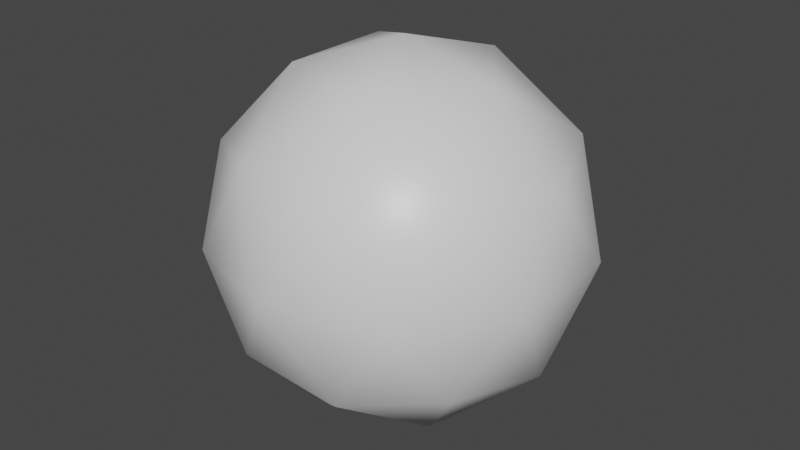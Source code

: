 # Source: moon.blend  (saved by Blender 2.82.7; exported with 4.5.12 LTS)
import bpy
from mathutils import Matrix  # noqa: F401  (used for matrix-valued properties, if any)

bpy.ops.wm.read_factory_settings(use_empty=True)
scene = bpy.context.scene
scene.name = 'Scene'

# ---- collections
col_collection = bpy.data.collections.new('Collection'); scene.collection.children.link(col_collection)

# ---- materials (node trees are filled in below, after node groups)
mat_material = bpy.data.materials.new('Material')
mat_material.alpha_threshold = 0.0
mat_material.use_transparent_shadow = False
mat_material.line_color = (0.0, 0.0, 0.0, 1.0)

# ---- material node trees
mat_material.use_nodes = True; mat_material.node_tree.nodes.clear()
_N = mat_material.node_tree.nodes; _L = mat_material.node_tree.links
n0 = _N.new('ShaderNodeOutputMaterial'); n0.name = 'Material Output'; n0.location = (300, 300)
n1 = _N.new('ShaderNodeBsdfPrincipled'); n1.name = 'Principled BSDF'; n1.location = (10, 300)
n1.distribution = 'GGX'
n1.subsurface_method = 'BURLEY'
n1.inputs[2].default_value = 0.4
n1.inputs[3].default_value = 1.45
n1.inputs[27].default_value = (0.0, 0.0, 0.0, 1.0)
n1.inputs[28].default_value = 1.0
_L.new(n1.outputs[0], n0.inputs[0])
n0.is_active_output = True

# ---- world
world_world = bpy.data.worlds.new('World'); scene.world = world_world
world_world.use_nodes = True; world_world.node_tree.nodes.clear()
_N = world_world.node_tree.nodes; _L = world_world.node_tree.links
n0 = _N.new('ShaderNodeOutputWorld'); n0.name = 'World Output'; n0.location = (300, 300)
n1 = _N.new('ShaderNodeBackground'); n1.name = 'Background'; n1.location = (10, 300)
n1.inputs[0].default_value = (0.05088, 0.05088, 0.05088, 1.0)
_L.new(n1.outputs[0], n0.inputs[0])
n0.is_active_output = True
world_world.color = (0.05088, 0.05088, 0.05088)
world_world.use_sun_shadow = False
world_world.sun_shadow_jitter_overblur = 0.0

# ---- meshes
me_cube = bpy.data.meshes.new('Cube')
me_cube.from_pydata([(0.0405, 1.0, 1.0), (0.0405, 1.0, -1.0), (0.0405, -1.0, 1.0), (0.0405, -1.0, -1.0), (3.604, -1.0, -1.0), (3.604, -1.0, 1.0), (3.604, 1.0, -1.0), (3.604, 1.0, 1.0), (5.009, -1.495, -1.479), (5.773, -0.6427, 2.1), (5.057, 2.157, -2.359), (5.821, 3.01, 1.22), (10.23, -3.317, -0.4675), (13.85, -0.3438, 3.59), (9.769, 1.858, -3.849), (13.39, 4.831, 0.2081), (17.76, -4.623, 2.836), (25.26, 0.7884, 4.036), (15.04, 0.7263, -4.296), (22.54, 6.138, -3.095), (24.64, -4.623, 2.836), (32.13, 0.7884, 4.036), (21.92, 0.7263, -4.296), (29.41, 6.138, -3.095), (38.06, -7.515, -1.476), (36.11, -0.3855, 8.584), (34.47, 1.9, -8.844), (32.52, 9.029, 1.216), (46.44, -16.34, -2.912), (42.41, -1.605, 17.88), (39.02, 3.12, -18.14), (34.99, 17.86, 2.653), (62.96, -24.93, -4.309), (56.9, -2.791, 26.93), (51.81, 4.306, -27.18), (45.75, 26.44, 4.049), (61.12, -14.0, -20.96), (53.05, 15.52, 20.7), (64.52, -18.73, 15.12), (49.65, 20.25, -15.38), (79.42, -27.34, -4.701), (72.8, -3.124, 29.47), (67.22, 4.639, -29.73), (60.6, 28.85, 4.442), (77.41, -15.39, -22.91), (68.58, 16.9, 22.65), (81.13, -20.56, 16.56), (64.86, 22.08, -16.82), (92.18, -22.72, -3.95), (86.64, -2.487, 24.61), (81.98, 4.001, -24.86), (76.45, 24.24, 3.691), (90.5, -12.74, -19.17), (83.12, 14.25, 18.91), (93.6, -17.06, 13.82), (80.01, 18.58, -14.07), (97.86, -14.2, -2.563), (94.34, -1.309, 15.62), (91.37, 2.823, -15.88), (87.84, 15.71, 2.304), (96.79, -7.836, -12.26), (92.09, 9.351, 12.0), (98.77, -10.59, 8.752), (90.11, 12.11, -9.011), (100.3, -4.632, -2.778), (98.17, 3.145, 8.196), (96.38, 5.638, -10.82), (94.25, 13.42, 0.1586), (99.65, -0.7938, -8.627), (96.81, 9.577, 6.008), (100.8, -2.456, 4.049), (95.62, 11.24, -6.669), (1.0, 2.831, 2.831), (1.0, 2.831, -2.831), (1.0, -2.831, 2.831), (1.0, -2.831, -2.831), (4.39, 2.831, 2.831), (4.39, 2.831, -2.831), (4.39, -2.831, 2.831), (4.39, -2.831, -2.831)], [], [(3, 4, 6, 1), (1, 6, 7, 0), (2, 5, 4, 3), (0, 7, 5, 2), (4, 5, 9, 8), (7, 6, 10, 11), (5, 7, 11, 9), (6, 4, 8, 10), (11, 10, 14, 15), (9, 11, 15, 13), (8, 9, 13, 12), (10, 8, 12, 14), (13, 15, 19, 17), (12, 13, 17, 16), (14, 12, 16, 18), (15, 14, 18, 19), (16, 17, 21, 20), (18, 16, 20, 22), (19, 18, 22, 23), (17, 19, 23, 21), (23, 22, 26, 27), (21, 23, 27, 25), (20, 21, 25, 24), (22, 20, 24, 26), (24, 25, 29, 28), (26, 24, 28, 30), (27, 26, 30, 31), (25, 27, 31, 29), (30, 28, 32, 36, 34), (31, 30, 34, 39, 35), (29, 31, 35, 37, 33), (28, 29, 33, 38, 32), (39, 34, 42, 47), (33, 37, 45, 41), (38, 33, 41, 46), (36, 32, 40, 44), (32, 38, 46, 40), (35, 39, 47, 43), (34, 36, 44, 42), (37, 35, 43, 45), (40, 46, 54, 48), (42, 44, 52, 50), (43, 47, 55, 51), (45, 43, 51, 53), (47, 42, 50, 55), (41, 45, 53, 49), (46, 41, 49, 54), (44, 40, 48, 52), (54, 49, 57, 62), (52, 48, 56, 60), (48, 54, 62, 56), (50, 52, 60, 58), (51, 55, 63, 59), (53, 51, 59, 61), (55, 50, 58, 63), (49, 53, 61, 57), (63, 58, 66, 71), (57, 61, 69, 65), (62, 57, 65, 70), (60, 56, 64, 68), (56, 62, 70, 64), (58, 60, 68, 66), (59, 63, 71, 67), (61, 59, 67, 69), (68, 64, 70, 65, 69, 67, 71, 66), (3, 1, 73, 75), (0, 2, 74, 72), (2, 3, 75, 74), (1, 0, 72, 73), (75, 73, 77, 79), (74, 75, 79, 78), (72, 74, 78, 76), (73, 72, 76, 77)])
_uv = me_cube.uv_layers.new(name='UVMap')
_uv.uv.foreach_set('vector', [0.375, 0.75, 0.375, 0.75, 0.375, 0.5, 0.375, 0.5, 0.375, 0.5, 0.375, 0.5, 0.625, 0.5, 0.625, 0.5, 0.625, 0.75, 0.625, 0.75, 0.375, 0.75, 0.375, 0.75, 0.625, 0.5, 0.625, 0.5, 0.625, 0.75, 0.625, 0.75, 0.375, 0.75, 0.625, 0.75, 0.625, 0.75, 0.375, 0.75, 0.625, 0.5, 0.375, 0.5, 0.375, 0.5, 0.625, 0.5, 0.625, 0.75, 0.625, 0.5, 0.625, 0.5, 0.625, 0.75, 0.375, 0.5, 0.375, 0.75, 0.375, 0.75, 0.375, 0.5, 0.625, 0.5, 0.375, 0.5, 0.375, 0.5, 0.625, 0.5, 0.625, 0.75, 0.625, 0.5, 0.625, 0.5, 0.625, 0.75, 0.375, 0.75, 0.625, 0.75, 0.625, 0.75, 0.375, 0.75, 0.375, 0.5, 0.375, 0.75, 0.375, 0.75, 0.375, 0.5, 0.625, 0.75, 0.625, 0.5, 0.625, 0.5, 0.625, 0.75, 0.375, 0.75, 0.625, 0.75, 0.625, 0.75, 0.375, 0.75, 0.375, 0.5, 0.375, 0.75, 0.375, 0.75, 0.375, 0.5, 0.625, 0.5, 0.375, 0.5, 0.375, 0.5, 0.625, 0.5, 0.375, 0.75, 0.625, 0.75, 0.625, 0.75, 0.375, 0.75, 0.375, 0.5, 0.375, 0.75, 0.375, 0.75, 0.375, 0.5, 0.625, 0.5, 0.375, 0.5, 0.375, 0.5, 0.625, 0.5, 0.625, 0.75, 0.625, 0.5, 0.625, 0.5, 0.625, 0.75, 0.625, 0.5, 0.375, 0.5, 0.375, 0.5, 0.625, 0.5, 0.625, 0.75, 0.625, 0.5, 0.625, 0.5, 0.625, 0.75, 0.375, 0.75, 0.625, 0.75, 0.625, 0.75, 0.375, 0.75, 0.375, 0.5, 0.375, 0.75, 0.375, 0.75, 0.375, 0.5, 0.375, 0.75, 0.625, 0.75, 0.625, 0.75, 0.375, 0.75, 0.375, 0.5, 0.375, 0.75, 0.375, 0.75, 0.375, 0.5, 0.625, 0.5, 0.375, 0.5, 0.375, 0.5, 0.625, 0.5, 0.625, 0.75, 0.625, 0.5, 0.625, 0.5, 0.625, 0.75, 0.375, 0.5, 0.375, 0.75, 0.375, 0.75, 0.375, 0.625, 0.375, 0.5, 0.625, 0.5, 0.375, 0.5, 0.375, 0.5, 0.5, 0.5, 0.625, 0.5, 0.625, 0.75, 0.625, 0.5, 0.625, 0.5, 0.625, 0.625, 0.625, 0.75, 0.375, 0.75, 0.625, 0.75, 0.625, 0.75, 0.5, 0.75, 0.375, 0.75, 0.5, 0.5, 0.375, 0.5, 0.375, 0.5, 0.5, 0.5, 0.625, 0.75, 0.625, 0.625, 0.625, 0.625, 0.625, 0.75, 0.5, 0.75, 0.625, 0.75, 0.625, 0.75, 0.5, 0.75, 0.375, 0.625, 0.375, 0.75, 0.375, 0.75, 0.375, 0.625, 0.375, 0.75, 0.5, 0.75, 0.5, 0.75, 0.375, 0.75, 0.625, 0.5, 0.5, 0.5, 0.5, 0.5, 0.625, 0.5, 0.375, 0.5, 0.375, 0.625, 0.375, 0.625, 0.375, 0.5, 0.625, 0.625, 0.625, 0.5, 0.625, 0.5, 0.625, 0.625, 0.375, 0.75, 0.5, 0.75, 0.5, 0.75, 0.375, 0.75, 0.375, 0.5, 0.375, 0.625, 0.375, 0.625, 0.375, 0.5, 0.625, 0.5, 0.5, 0.5, 0.5, 0.5, 0.625, 0.5, 0.625, 0.625, 0.625, 0.5, 0.625, 0.5, 0.625, 0.625, 0.5, 0.5, 0.375, 0.5, 0.375, 0.5, 0.5, 0.5, 0.625, 0.75, 0.625, 0.625, 0.625, 0.625, 0.625, 0.75, 0.5, 0.75, 0.625, 0.75, 0.625, 0.75, 0.5, 0.75, 0.375, 0.625, 0.375, 0.75, 0.375, 0.75, 0.375, 0.625, 0.5, 0.75, 0.625, 0.75, 0.625, 0.75, 0.5, 0.75, 0.375, 0.625, 0.375, 0.75, 0.375, 0.75, 0.375, 0.625, 0.375, 0.75, 0.5, 0.75, 0.5, 0.75, 0.375, 0.75, 0.375, 0.5, 0.375, 0.625, 0.375, 0.625, 0.375, 0.5, 0.625, 0.5, 0.5, 0.5, 0.5, 0.5, 0.625, 0.5, 0.625, 0.625, 0.625, 0.5, 0.625, 0.5, 0.625, 0.625, 0.5, 0.5, 0.375, 0.5, 0.375, 0.5, 0.5, 0.5, 0.625, 0.75, 0.625, 0.625, 0.625, 0.625, 0.625, 0.75, 0.5, 0.5, 0.375, 0.5, 0.375, 0.5, 0.5, 0.5, 0.625, 0.75, 0.625, 0.625, 0.625, 0.625, 0.625, 0.75, 0.5, 0.75, 0.625, 0.75, 0.625, 0.75, 0.5, 0.75, 0.375, 0.625, 0.375, 0.75, 0.375, 0.75, 0.375, 0.625, 0.375, 0.75, 0.5, 0.75, 0.5, 0.75, 0.375, 0.75, 0.375, 0.5, 0.375, 0.625, 0.375, 0.625, 0.375, 0.5, 0.625, 0.5, 0.5, 0.5, 0.5, 0.5, 0.625, 0.5, 0.625, 0.625, 0.625, 0.5, 0.625, 0.5, 0.625, 0.625, 0.375, 0.625, 0.375, 0.75, 0.5, 0.75, 0.625, 0.75, 0.625, 0.625, 0.625, 0.5, 0.5, 0.5, 0.375, 0.5, 0.375, 0.75, 0.375, 0.5, 0.375, 0.5, 0.375, 0.75, 0.625, 0.5, 0.625, 0.75, 0.625, 0.75, 0.625, 0.5, 0.625, 0.75, 0.375, 0.75, 0.375, 0.75, 0.625, 0.75, 0.375, 0.5, 0.625, 0.5, 0.625, 0.5, 0.375, 0.5, 0.375, 0.75, 0.375, 0.5, 0.375, 0.5, 0.5, 0.75, 0.625, 0.75, 0.375, 0.75, 0.5, 0.75, 0.625, 0.75, 0.625, 0.5, 0.625, 0.75, 0.625, 0.75, 0.5, 0.5, 0.375, 0.5, 0.625, 0.5, 0.5, 0.5, 0.375, 0.5])
me_cube.materials.append(mat_material)
me_cube.use_remesh_preserve_volume = False
me_cube.use_remesh_preserve_attributes = False
me_cube.use_mirror_vertex_groups = False
me_cube.update()
me_cube_001 = bpy.data.meshes.new('Cube.001')
me_cube_001.from_pydata([(63.72, 2.163e-07, -63.73), (109.8, -33.5, -28.5), (46.11, -54.21, -28.5), (6.723, 2.163e-07, -28.5), (46.11, 54.21, -28.5), (109.8, 33.5, -28.5), (81.34, -54.21, 28.5), (17.61, -33.5, 28.5), (17.61, 33.5, 28.5), (81.34, 54.21, 28.5), (120.7, 2.163e-07, 28.5), (63.72, 2.163e-07, 63.73), (53.37, -31.86, -54.21), (90.83, -19.69, -54.21), (80.48, -51.56, -33.51), (117.9, 2.163e-07, -33.5), (90.83, 19.69, -54.21), (30.22, 2.163e-07, -54.21), (19.87, -31.86, -33.5), (53.37, 31.86, -54.21), (19.87, 31.86, -33.5), (80.48, 51.56, -33.51), (124.3, -19.69, 1.105e-06), (124.3, 19.69, 1.105e-06), (63.72, -63.73, 1.105e-06), (101.2, -51.56, 1.105e-06), (3.114, -19.69, 1.105e-06), (26.26, -51.56, 1.105e-06), (26.26, 51.56, 1.105e-06), (3.114, 19.69, 1.105e-06), (101.2, 51.56, 1.105e-06), (63.72, 63.73, 1.105e-06), (107.6, -31.86, 33.5), (46.97, -51.56, 33.51), (9.513, 2.163e-07, 33.5), (46.97, 51.56, 33.51), (107.6, 31.86, 33.5), (74.08, -31.86, 54.21), (97.23, 2.163e-07, 54.21), (36.62, -19.69, 54.21), (36.62, 19.69, 54.21), (74.08, 31.86, 54.21), (3.114, 2.11, 1.105e-06), (3.114, -2.195, 1.105e-06), (3.386, 0.9989, 1.425), (3.385, -1.413, 1.422), (3.418, -1.755, -2.399), (3.466, 1.46, -2.779)], [], [(0, 13, 12), (1, 13, 15), (0, 12, 17), (0, 17, 19), (0, 19, 16), (1, 15, 22), (2, 14, 24), (3, 18, 26), (4, 20, 28), (5, 21, 30), (1, 22, 25), (2, 24, 27), (3, 26, 43, 46, 47, 42, 29), (4, 28, 31), (5, 30, 23), (6, 32, 37), (7, 33, 39), (8, 34, 40), (9, 35, 41), (10, 36, 38), (38, 41, 11), (38, 36, 41), (36, 9, 41), (41, 40, 11), (41, 35, 40), (35, 8, 40), (40, 39, 11), (40, 34, 39), (34, 7, 39), (39, 37, 11), (39, 33, 37), (33, 6, 37), (37, 38, 11), (37, 32, 38), (32, 10, 38), (23, 36, 10), (23, 30, 36), (30, 9, 36), (31, 35, 9), (31, 28, 35), (28, 8, 35), (29, 34, 8), (29, 42, 44, 45, 43, 26, 34), (26, 7, 34), (27, 33, 7), (27, 24, 33), (24, 6, 33), (25, 32, 6), (25, 22, 32), (22, 10, 32), (30, 31, 9), (30, 21, 31), (21, 4, 31), (28, 29, 8), (28, 20, 29), (20, 3, 29), (26, 27, 7), (26, 18, 27), (18, 2, 27), (24, 25, 6), (24, 14, 25), (14, 1, 25), (22, 23, 10), (22, 15, 23), (15, 5, 23), (16, 21, 5), (16, 19, 21), (19, 4, 21), (19, 20, 4), (19, 17, 20), (17, 3, 20), (17, 18, 3), (17, 12, 18), (12, 2, 18), (15, 16, 5), (15, 13, 16), (13, 0, 16), (12, 14, 2), (12, 13, 14), (13, 1, 14)])
me_cube_001.polygons.foreach_set('use_smooth', [True] * 80)
_uv = me_cube_001.uv_layers.new(name='UVMap')
_uv.uv.foreach_set('vector', [0.8182, 0.0, 0.7727, 0.07873, 0.8636, 0.07873, 0.7273, 0.1575, 0.6818, 0.07873, 0.6364, 0.1575, 0.09091, 0.0, 0.04545, 0.07873, 0.1364, 0.07873, 0.2727, 0.0, 0.2273, 0.07873, 0.3182, 0.07873, 0.4545, 0.0, 0.4091, 0.07873, 0.5, 0.07873, 0.7273, 0.1575, 0.6364, 0.1575, 0.6818, 0.2362, 0.9091, 0.1575, 0.8182, 0.1575, 0.8636, 0.2362, 0.1818, 0.1575, 0.09091, 0.1575, 0.1364, 0.2362, 0.3636, 0.1575, 0.2727, 0.1575, 0.3182, 0.2362, 0.5455, 0.1575, 0.4545, 0.1575, 0.5, 0.2362, 0.7273, 0.1575, 0.6818, 0.2362, 0.7727, 0.2362, 0.9091, 0.1575, 0.8636, 0.2362, 0.9545, 0.2362, 0.1818, 0.1575, 0.1364, 0.2362, 0.1768, 0.2362, 0.1778, 0.2296, 0.1852, 0.2285, 0.1867, 0.2362, 0.2273, 0.2362, 0.3636, 0.1575, 0.3182, 0.2362, 0.4091, 0.2362, 0.5455, 0.1575, 0.5, 0.2362, 0.5909, 0.2362, 0.8182, 0.3149, 0.7273, 0.3149, 0.7727, 0.3937, 1.0, 0.3149, 0.9091, 0.3149, 0.9545, 0.3937, 0.2727, 0.3149, 0.1818, 0.3149, 0.2273, 0.3937, 0.4545, 0.3149, 0.3636, 0.3149, 0.4091, 0.3937, 0.6364, 0.3149, 0.5455, 0.3149, 0.5909, 0.3937, 0.5909, 0.3937, 0.5, 0.3937, 0.5455, 0.4724, 0.5909, 0.3937, 0.5455, 0.3149, 0.5, 0.3937, 0.5455, 0.3149, 0.4545, 0.3149, 0.5, 0.3937, 0.4091, 0.3937, 0.3182, 0.3937, 0.3636, 0.4724, 0.4091, 0.3937, 0.3636, 0.3149, 0.3182, 0.3937, 0.3636, 0.3149, 0.2727, 0.3149, 0.3182, 0.3937, 0.2273, 0.3937, 0.1364, 0.3937, 0.1818, 0.4724, 0.2273, 0.3937, 0.1818, 0.3149, 0.1364, 0.3937, 0.1818, 0.3149, 0.09091, 0.3149, 0.1364, 0.3937, 0.9545, 0.3937, 0.8636, 0.3937, 0.9091, 0.4724, 0.9545, 0.3937, 0.9091, 0.3149, 0.8636, 0.3937, 0.9091, 0.3149, 0.8182, 0.3149, 0.8636, 0.3937, 0.7727, 0.3937, 0.6818, 0.3937, 0.7273, 0.4724, 0.7727, 0.3937, 0.7273, 0.3149, 0.6818, 0.3937, 0.7273, 0.3149, 0.6364, 0.3149, 0.6818, 0.3937, 0.5909, 0.2362, 0.5455, 0.3149, 0.6364, 0.3149, 0.5909, 0.2362, 0.5, 0.2362, 0.5455, 0.3149, 0.5, 0.2362, 0.4545, 0.3149, 0.5455, 0.3149, 0.4091, 0.2362, 0.3636, 0.3149, 0.4545, 0.3149, 0.4091, 0.2362, 0.3182, 0.2362, 0.3636, 0.3149, 0.3182, 0.2362, 0.2727, 0.3149, 0.3636, 0.3149, 0.2273, 0.2362, 0.1818, 0.3149, 0.2727, 0.3149, 0.2273, 0.2362, 0.1867, 0.2362, 0.1841, 0.2395, 0.1786, 0.2395, 0.1768, 0.2362, 0.1364, 0.2362, 0.1818, 0.3149, 0.1364, 0.2362, 0.09091, 0.3149, 0.1818, 0.3149, 0.9545, 0.2362, 0.9091, 0.3149, 1.0, 0.3149, 0.9545, 0.2362, 0.8636, 0.2362, 0.9091, 0.3149, 0.8636, 0.2362, 0.8182, 0.3149, 0.9091, 0.3149, 0.7727, 0.2362, 0.7273, 0.3149, 0.8182, 0.3149, 0.7727, 0.2362, 0.6818, 0.2362, 0.7273, 0.3149, 0.6818, 0.2362, 0.6364, 0.3149, 0.7273, 0.3149, 0.5, 0.2362, 0.4091, 0.2362, 0.4545, 0.3149, 0.5, 0.2362, 0.4545, 0.1575, 0.4091, 0.2362, 0.4545, 0.1575, 0.3636, 0.1575, 0.4091, 0.2362, 0.3182, 0.2362, 0.2273, 0.2362, 0.2727, 0.3149, 0.3182, 0.2362, 0.2727, 0.1575, 0.2273, 0.2362, 0.2727, 0.1575, 0.1818, 0.1575, 0.2273, 0.2362, 0.1364, 0.2362, 0.04545, 0.2362, 0.09091, 0.3149, 0.1364, 0.2362, 0.09091, 0.1575, 0.04545, 0.2362, 0.09091, 0.1575, 0.0, 0.1575, 0.04545, 0.2362, 0.8636, 0.2362, 0.7727, 0.2362, 0.8182, 0.3149, 0.8636, 0.2362, 0.8182, 0.1575, 0.7727, 0.2362, 0.8182, 0.1575, 0.7273, 0.1575, 0.7727, 0.2362, 0.6818, 0.2362, 0.5909, 0.2362, 0.6364, 0.3149, 0.6818, 0.2362, 0.6364, 0.1575, 0.5909, 0.2362, 0.6364, 0.1575, 0.5455, 0.1575, 0.5909, 0.2362, 0.5, 0.07873, 0.4545, 0.1575, 0.5455, 0.1575, 0.5, 0.07873, 0.4091, 0.07873, 0.4545, 0.1575, 0.4091, 0.07873, 0.3636, 0.1575, 0.4545, 0.1575, 0.3182, 0.07873, 0.2727, 0.1575, 0.3636, 0.1575, 0.3182, 0.07873, 0.2273, 0.07873, 0.2727, 0.1575, 0.2273, 0.07873, 0.1818, 0.1575, 0.2727, 0.1575, 0.1364, 0.07873, 0.09091, 0.1575, 0.1818, 0.1575, 0.1364, 0.07873, 0.04545, 0.07873, 0.09091, 0.1575, 0.04545, 0.07873, 0.0, 0.1575, 0.09091, 0.1575, 0.6364, 0.1575, 0.5909, 0.07873, 0.5455, 0.1575, 0.6364, 0.1575, 0.6818, 0.07873, 0.5909, 0.07873, 0.6818, 0.07873, 0.6364, 0.0, 0.5909, 0.07873, 0.8636, 0.07873, 0.8182, 0.1575, 0.9091, 0.1575, 0.8636, 0.07873, 0.7727, 0.07873, 0.8182, 0.1575, 0.7727, 0.07873, 0.7273, 0.1575, 0.8182, 0.1575])
me_cube_001.materials.append(mat_material)
me_cube_001.use_remesh_preserve_volume = False
me_cube_001.use_remesh_preserve_attributes = False
me_cube_001.use_mirror_vertex_groups = False
me_cube_001.update()

# ---- objects
ob_cube = bpy.data.objects.new('Cube', me_cube)
ob_cube_001 = bpy.data.objects.new('Cube.001', me_cube_001)

# ---- transforms, parenting, visibility, modifiers, constraints
ob_cube.location = (0.0, 0.0, 0.0)
ob_cube.scale = (2.5, 2.5, 2.5)
ob_cube.lock_rotations_4d = False
ob_cube.empty_display_type = 'ARROWS'
ob_cube.lineart.crease_threshold = 0.0
ob_cube_001.location = (0.0, 0.0, 0.0)
ob_cube_001.scale = (2.5, 2.5, 2.5)
ob_cube_001.lock_rotations_4d = False
ob_cube_001.empty_display_type = 'ARROWS'
ob_cube_001.lineart.crease_threshold = 0.0

# ---- collection membership
col_collection.objects.link(ob_cube)
col_collection.objects.link(ob_cube_001)

# ---- scene / render settings (as saved in the file)
scene.frame_start = 1; scene.frame_end = 250; scene.frame_set(1)
scene.render.engine = 'BLENDER_EEVEE_NEXT'
scene.cycles.use_denoising = False
scene.cycles.samples = 128
scene.cycles.sampling_pattern = 'TABULATED_SOBOL'
scene.cycles.use_adaptive_sampling = False
scene.cycles.use_light_tree = False
scene.view_settings.view_transform = 'Filmic'
bpy.context.view_layer.update()

# ---- added for rendering (the .blend has no active camera and no usable light): camera, sun
cam_auto = bpy.data.cameras.new('AutoCamera')
cam_auto.lens = 50.0
cam_auto.sensor_width = 36.0
cam_auto.clip_end = 8888.23
ob_auto_camera = bpy.data.objects.new('AutoCamera', cam_auto)
scene.collection.objects.link(ob_auto_camera)
ob_auto_camera.location = (661.923, -607.745, 405.163)
ob_auto_camera.rotation_euler = (1.09748, -7.21219e-08, 0.694738)
scene.camera = ob_auto_camera
light_auto_sun = bpy.data.lights.new('AutoSun', 'SUN')
light_auto_sun.energy = 3.0
light_auto_sun.angle = 0.0523599
ob_auto_sun = bpy.data.objects.new('AutoSun', light_auto_sun)
scene.collection.objects.link(ob_auto_sun)
ob_auto_sun.rotation_euler = (0.872665, 0.174533, 0.523599)
bpy.context.view_layer.update()
